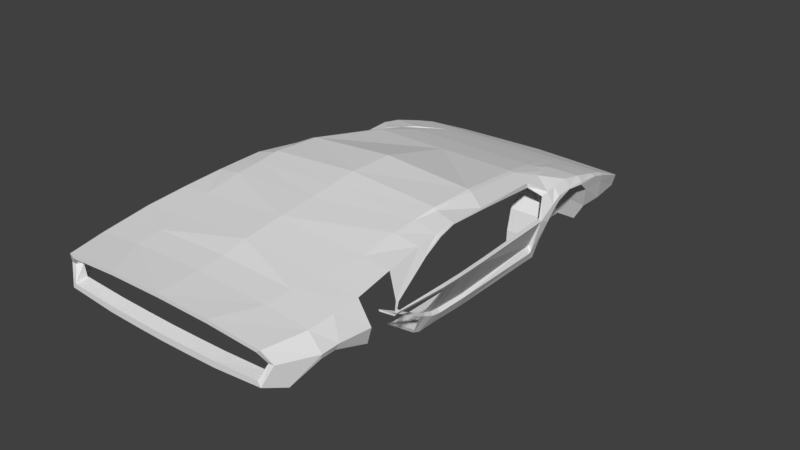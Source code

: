 # Source: stratos.blend  (saved by Blender 2.79.0; exported with 4.5.12 LTS)
import bpy
from mathutils import Matrix  # noqa: F401  (used for matrix-valued properties, if any)

bpy.ops.wm.read_factory_settings(use_empty=True)
scene = bpy.context.scene
scene.name = 'Scene'

# ---- collections
col_collection_1 = bpy.data.collections.new('Collection 1'); scene.collection.children.link(col_collection_1)
col_collection_2 = bpy.data.collections.new('Collection 2'); scene.collection.children.link(col_collection_2)
col_collection_2.hide_render = True
col_collection_2.hide_viewport = True

# ---- materials (node trees are filled in below, after node groups)
mat_material = bpy.data.materials.new('Material')
mat_material.alpha_threshold = 0.0
mat_material.use_transparent_shadow = False
mat_material.roughness = 0.5
mat_material.line_color = (0.0, 0.0, 0.0, 1.0)

# ---- material node trees

# ---- world
world_world = bpy.data.worlds.new('World'); scene.world = world_world
world_world.color = (0.05088, 0.05088, 0.05088)
world_world.use_sun_shadow = False
world_world.sun_shadow_jitter_overblur = 0.0
world_world.cycles.sampling_method = 'MANUAL'

# ---- meshes
me_cube = bpy.data.meshes.new('Cube')
me_cube.from_pydata([(1.084, -0.1617, 0.4942), (0.0, -0.1043, 0.4942), (0.0, -0.9667, 0.8254), (1.247, -0.9401, 0.7948), (0.0, -0.6845, 0.7311), (1.208, -0.7025, 0.715), (1.275, -1.266, 0.8603), (1.293, -1.73, 0.8636), (1.292, -1.834, 0.8052), (1.243, -1.103, 0.697), (1.284, -1.286, 0.8337), (1.284, -1.51, 0.8613), (1.293, -1.726, 0.8081), (1.29, -1.777, 0.7609), (1.175, -1.01, 0.4421), (1.036, -0.9517, 0.228), (1.062, -0.1921, 0.3696), (1.036, -0.5924, 0.2911), (1.159, -0.6761, 0.424), (1.194, -0.7072, 0.6334), (1.275, -1.513, 0.8828), (1.274, -2.042, 0.6592), (1.297, -5.799, 0.912), (1.079, -1.998, 0.9924), (1.216, -5.861, 1.048), (1.231, -4.49, 0.7806), (1.381, -3.152, 0.7859), (1.225, -3.004, 1.166), (1.435, -3.833, 0.8263), (1.333, -3.968, 1.114), (0.9546, -4.426, 1.196), (0.9923, -2.906, 1.28), (0.996, -4.008, 1.255), (0.0, -5.861, 1.098), (0.0, -4.419, 1.257), (0.0, -2.903, 1.353), (0.0, -4.001, 1.296), (1.443, -5.417, 0.8815), (1.157, -2.06, 0.1993), (1.157, -3.92, 0.2327), (1.157, -3.23, 0.188), (1.157, -3.833, 0.2008), (1.185, -3.598, 0.3567), (0.5077, -0.1286, 0.4942), (0.7776, -0.9668, 0.8254), (0.6734, -0.6657, 0.7228), (0.7729, -1.528, 0.9998), (0.8692, -2.017, 1.127), (1.453, -4.835, 0.8517), (1.311, -5.425, 1.06), (1.344, -4.871, 1.115), (0.8877, -4.86, 1.148), (0.0, -5.409, 1.122), (0.0, -4.855, 1.203), (1.214, -5.875, 0.7058), (1.323, -4.443, 0.5003), (1.427, -5.417, 0.8302), (1.402, -4.831, 0.6726), (1.315, -5.668, 0.6433), (1.157, -1.96, 0.1993), (0.9008, -1.331, 0.9416), (0.9645, -1.527, 0.9783), (1.019, -1.722, 1.015), (1.381, -3.152, 0.7219), (1.218, -3.0, 1.186), (1.265, -2.044, 0.7235), (1.078, -2.009, 1.047), (1.431, -3.833, 0.7636), (1.281, -4.0, 1.211), (1.252, -4.504, 0.7739), (1.312, -4.435, 1.169), (1.286, -1.897, 0.6428), (1.417, -3.561, 0.7487), (1.259, -3.485, 1.236), (1.019, -3.453, 1.302), (0.0, -3.433, 1.361), (1.157, -3.6, 0.2003), (1.418, -3.561, 0.81), (1.267, -3.489, 1.22), (0.9888, -0.9519, 0.228), (0.9623, -0.5924, 0.2911), (1.231, -1.28, 0.9205), (1.228, -1.526, 0.9672), (1.167, -0.7025, 0.7385), (1.232, -1.732, 0.9549), (1.199, -0.946, 0.8198), (1.019, -0.1565, 0.4942), (1.396, -3.152, 0.7534), (1.286, -2.034, 0.6861), (1.432, -3.561, 0.7788), (1.205, -1.777, 0.7609), (1.448, -3.833, 0.7959), (1.215, -3.6, 0.3179), (1.216, -3.23, 0.3132), (1.193, -2.057, 0.2994), (1.258, -3.953, 0.462), (1.234, -3.847, 0.4037), (1.187, -3.23, 0.3456), (1.158, -2.038, 0.3732), (1.224, -3.942, 0.4803), (1.209, -3.841, 0.4304), (0.5092, -0.159, 0.3621), (0.0, -0.1347, 0.3637), (0.7052, -0.5924, 0.2911), (1.214, -1.726, 0.8081), (0.8247, -0.9525, 0.228), (1.184, -1.897, 0.6428), (1.152, -1.015, 0.459), (1.083, -3.6, 0.1917), (1.083, -3.92, 0.224), (1.083, -1.96, 0.1993), (1.083, -2.06, 0.1883), (1.083, -3.23, 0.1816), (0.8247, -3.833, 0.1702), (0.8247, -3.92, 0.1936), (0.8247, -3.23, 0.1592), (0.8247, -3.6, 0.1617), (0.8247, -2.06, 0.1497), (0.8247, -1.96, 0.1993), (0.8247, -1.103, 0.697), (0.8247, -1.286, 0.8337), (0.8247, -1.51, 0.8613), (0.8247, -1.726, 0.8081), (0.8247, -1.777, 0.7609), (0.8247, -1.033, 0.5183), (0.8247, -1.897, 0.6428), (0.0, -5.875, 0.6417), (0.6725, -5.875, 0.6564), (0.7712, -5.704, 0.6103), (0.0, -5.706, 0.6104), (0.6561, -0.9668, 0.8254), (0.6127, -5.861, 1.087), (0.0, -1.526, 0.9983), (1.083, -3.833, 0.194), (1.447, -4.513, 0.83), (1.432, -4.513, 0.801), (1.435, -4.513, 0.8574), (1.435, -4.484, 0.8595), (0.3097, -5.875, 0.6461), (0.0, -2.015, 1.13), (1.432, -4.484, 0.8031), (1.447, -4.484, 0.8321), (1.447, -4.452, 0.8321), (0.3551, -5.706, 0.6104), (1.216, -1.951, 0.4021), (0.8247, -1.951, 0.4021), (1.426, -4.452, 0.9181), (1.435, -5.207, 0.8773), (1.328, -5.148, 1.087), (0.844, -5.137, 1.124), (0.0, -5.132, 1.15), (1.414, -5.232, 0.82), (1.239, -5.804, 0.909), (1.167, -5.861, 1.013), (0.0, -5.861, 1.055), (1.177, -5.874, 0.7561), (0.0, -5.874, 0.7098), (0.6678, -5.874, 0.7232), (0.3081, -5.874, 0.7138), (1.204, -5.743, 0.9054), (1.167, -5.743, 0.9927), (0.0, -5.743, 1.028), (1.177, -5.743, 0.7774), (0.0, -5.743, 0.7386), (0.6678, -5.743, 0.7499), (0.3081, -5.743, 0.742), (0.4652, -0.1569, 0.3623), (1.323, -3.972, 1.131), (1.418, -4.481, 0.932), (1.195, -3.716, 0.3799), (1.44, -3.697, 0.7873), (1.224, -3.722, 0.3466), (1.427, -3.697, 0.8182), (1.295, -3.71, 1.193), (0.9828, -0.1869, 0.3676), (1.424, -3.697, 0.7562), (1.157, -3.716, 0.2012), (1.432, -4.452, 0.8031), (0.8247, -3.716, 0.1657), (1.437, -4.452, 0.836), (1.289, -3.721, 1.205), (0.4886, -0.1581, 0.3622), (1.269, -3.732, 1.225), (0.0, -3.726, 1.328), (1.007, -3.738, 1.276), (1.214, -1.286, 0.8337), (1.214, -1.51, 0.8613), (1.197, -1.103, 0.697), (1.129, -1.951, 0.4021), (1.083, -3.716, 0.1933), (1.224, -1.945, 0.9185), (1.236, -1.862, 0.9422), (0.9895, -4.427, 1.194), (1.024, -4.007, 1.251), (1.039, -2.915, 1.267), (0.9323, -4.861, 1.145), (0.9103, -2.016, 1.118), (1.043, -3.456, 1.278), (0.8912, -5.138, 1.12), (1.033, -3.737, 1.271), (0.5919, -0.6852, 0.7311), (0.4605, -0.1264, 0.4942), (0.8242, -1.527, 0.994), (0.6375, -0.6606, 0.7207), (0.4869, -0.1276, 0.4942), (0.7072, -0.9668, 0.8254), (0.91, -4.861, 1.146), (0.8253, -5.414, 1.097), (0.8897, -2.017, 1.122), (0.6086, -5.861, 1.046), (0.4769, -0.1575, 0.3622), (0.6086, -5.743, 1.02), (0.972, -4.426, 1.195), (1.01, -4.007, 1.253), (1.016, -2.911, 1.274), (1.031, -3.455, 1.29), (0.8676, -5.137, 1.122), (1.02, -3.737, 1.273), (0.4737, -0.127, 0.4942), (0.7986, -1.527, 0.9969), (0.6147, -0.6729, 0.7259), (0.6817, -0.9668, 0.8254)], [(57, 55), (39, 55)], [(44, 60, 81, 85), (53, 150, 149, 51), (2, 132, 46, 130), (219, 208, 196, 202), (0, 86, 83, 5), (18, 17, 16), (19, 18, 16, 0), (9, 14, 18, 19), (14, 15, 17, 18), (5, 19, 0), (3, 9, 19, 5), (31, 47, 139, 35), (3, 6, 10, 9), (6, 20, 11, 10), (11, 20, 7, 12), (7, 8, 13, 12), (37, 49, 24, 22), (40, 76, 108, 112), (12, 13, 90, 104), (13, 71, 106, 90), (213, 32, 30, 212), (215, 74, 184, 217), (214, 208, 47, 31), (200, 201, 1, 4), (184, 183, 36, 32), (171, 92, 42, 169), (95, 96, 100, 99), (92, 93, 97, 42), (85, 81, 6, 3), (86, 43, 45, 83), (83, 45, 44, 85), (207, 52, 33, 131), (30, 34, 53, 51), (212, 30, 51, 206), (216, 149, 207), (147, 148, 49, 37), (147, 151, 57, 48), (66, 191, 62), (84, 7, 20, 82), (82, 81, 60, 61), (65, 26, 87, 88), (27, 23, 66, 64), (172, 28, 91, 170), (78, 27, 64, 73), (146, 29, 167, 168), (23, 190, 191, 66), (190, 65, 88, 8), (173, 78, 73, 180), (26, 77, 89, 87), (93, 94, 98, 97), (214, 31, 74, 215), (191, 190, 8), (84, 191, 8, 7), (10, 11, 186, 185), (144, 59, 110, 188), (38, 40, 112, 111), (76, 176, 189, 108), (41, 39, 109, 133), (71, 144, 188, 106), (15, 14, 107, 79), (8, 88, 71, 13), (9, 10, 185, 187), (63, 21, 88, 87), (72, 63, 87, 89), (93, 92, 76, 40), (94, 93, 40, 38), (96, 95, 39, 41), (94, 21, 98), (175, 72, 89, 170), (171, 96, 41, 176), (63, 97, 98, 21), (97, 63, 72, 42), (169, 175, 67, 100), (95, 99, 25, 69), (86, 174, 101, 43), (149, 150, 52, 207), (174, 16, 17, 80), (80, 79, 105, 103), (5, 83, 85, 3), (62, 84, 82, 61), (20, 6, 81, 82), (0, 16, 174, 86), (101, 174, 80, 103), (17, 15, 79, 80), (189, 133, 113, 178), (110, 111, 117, 118), (111, 112, 115, 117), (112, 108, 116, 115), (133, 109, 114, 113), (79, 107, 124, 105), (188, 110, 118, 145), (104, 90, 123, 122), (90, 106, 125, 123), (185, 186, 121, 120), (107, 187, 119, 124), (186, 104, 122, 121), (187, 185, 120, 119), (105, 124, 119, 120, 121, 122, 123, 125, 145, 118), (58, 54, 127, 128), (143, 138, 126, 129), (54, 58, 56, 37, 22), (176, 41, 133, 189), (220, 221, 205, 203), (139, 47, 46, 132), (59, 38, 111, 110), (168, 136, 137, 146), (25, 140, 135, 69), (141, 137, 136, 134), (140, 141, 134, 135), (43, 204, 203, 45), (127, 138, 143, 128), (218, 210, 166, 201), (130, 200, 4, 2), (101, 181, 204, 43), (177, 142, 141, 140), (31, 35, 75, 74), (142, 179, 137, 141), (62, 191, 84), (21, 94, 144, 71, 88), (106, 188, 145, 125), (144, 94, 38, 59), (131, 33, 154, 209), (37, 56, 151, 147), (48, 50, 148, 147), (206, 51, 149, 216), (154, 161, 211, 209), (22, 24, 153, 152), (126, 138, 158, 156), (127, 54, 155, 157), (138, 127, 157, 158), (54, 22, 152, 155), (158, 157, 164, 165), (156, 158, 165, 163), (155, 152, 159, 162), (152, 153, 160, 159), (74, 75, 183, 184), (201, 166, 102, 1), (157, 155, 162, 164), (167, 180, 182, 68), (168, 167, 68, 70), (91, 28, 179, 142), (108, 189, 178, 116), (67, 91, 142, 177), (42, 72, 175, 169), (92, 171, 176, 76), (67, 175, 170, 91), (11, 12, 104, 186), (29, 173, 180, 167), (77, 172, 170, 89), (96, 171, 169, 100), (14, 9, 187, 107), (32, 36, 34, 30), (217, 184, 32, 213), (182, 180, 73), (182, 199, 193, 68), (153, 209, 211, 160), (24, 131, 209, 153), (50, 195, 198, 148), (64, 194, 197, 73), (148, 198, 207, 49), (70, 192, 195, 50), (64, 66, 196, 194), (73, 197, 199, 182), (68, 193, 192, 70), (49, 207, 131, 24), (205, 202, 61, 60, 44), (203, 205, 44, 45), (202, 196, 66, 62, 61), (220, 218, 201, 200), (221, 219, 202, 205), (130, 46, 219, 221), (203, 204, 218, 220), (199, 217, 213, 193), (195, 206, 216, 198), (204, 181, 210, 218), (200, 130, 221, 220), (194, 214, 215, 197), (198, 216, 207), (192, 212, 206, 195), (194, 196, 208, 214), (197, 215, 217, 199), (193, 213, 212, 192), (46, 47, 208, 219)])
me_cube.materials.append(mat_material)
me_cube.use_remesh_preserve_volume = False
me_cube.use_remesh_preserve_attributes = False
me_cube.use_mirror_vertex_groups = False
me_cube.update()
me_circle_001 = bpy.data.meshes.new('Circle.001')
me_circle_001.from_pydata([(1.365, 0.3966, 0.1113), (1.365, 0.3603, 0.2939), (1.365, 0.2568, 0.4486), (1.365, 0.1021, 0.552), (1.365, -0.08049, 0.5884), (1.365, -0.2631, 0.552), (1.365, -0.4178, 0.4486), (1.365, -0.5212, 0.2939), (1.365, -0.5575, 0.1113), (1.365, -0.5212, -0.07127), (1.365, -0.4178, -0.226), (1.365, -0.2631, -0.3294), (1.365, -0.08049, -0.3658), (1.365, 0.1021, -0.3294), (1.365, 0.2568, -0.226), (1.365, 0.3603, -0.07127), (0.9286, 0.3966, 0.1113), (0.9286, 0.3603, 0.2939), (0.9286, 0.2568, 0.4486), (0.9286, 0.1021, 0.552), (0.9286, -0.08049, 0.5884), (0.9286, -0.2631, 0.552), (0.9286, -0.4178, 0.4486), (0.9286, -0.5212, 0.2939), (0.9286, -0.5575, 0.1113), (0.9286, -0.5212, -0.07127), (0.9286, -0.4178, -0.226), (0.9286, -0.2631, -0.3294), (0.9286, -0.08049, -0.3658), (0.9286, 0.1021, -0.3294), (0.9286, 0.2568, -0.226), (0.9286, 0.3603, -0.07127), (1.365, 0.3209, 0.1113), (1.365, 0.2903, 0.2649), (1.365, 0.2033, 0.3951), (1.365, 0.0731, 0.4821), (1.365, -0.08049, 0.5126), (1.365, -0.2341, 0.4821), (1.365, -0.3643, 0.3951), (1.365, -0.4513, 0.2649), (1.365, -0.4818, 0.1113), (1.365, -0.4513, -0.04229), (1.365, -0.3643, -0.1725), (1.365, -0.2341, -0.2595), (1.365, -0.08049, -0.2901), (1.365, 0.0731, -0.2595), (1.365, 0.2033, -0.1725), (1.365, 0.2903, -0.04229), (0.9286, 0.3209, 0.1113), (0.9286, 0.2903, 0.2649), (0.9286, 0.2033, 0.3951), (0.9286, 0.0731, 0.4821), (0.9286, -0.08049, 0.5126), (0.9286, -0.2341, 0.4821), (0.9286, -0.3643, 0.3951), (0.9286, -0.4513, 0.2649), (0.9286, -0.4818, 0.1113), (0.9286, -0.4513, -0.04229), (0.9286, -0.3643, -0.1725), (0.9286, -0.2341, -0.2595), (0.9286, -0.08049, -0.2901), (0.9286, 0.0731, -0.2595), (0.9286, 0.2033, -0.1725), (0.9286, 0.2903, -0.04229), (1.365, 0.2502, 0.1113), (1.365, 0.2251, 0.2379), (1.365, 0.1534, 0.3451), (1.365, 0.04607, 0.4168), (1.365, -0.08049, 0.442), (1.365, -0.207, 0.4168), (1.365, -0.3143, 0.3451), (1.365, -0.386, 0.2379), (1.365, -0.4112, 0.1113), (1.365, -0.386, -0.01526), (1.365, -0.3143, -0.1226), (1.365, -0.207, -0.1942), (1.365, -0.08049, -0.2194), (1.365, 0.04607, -0.1942), (1.365, 0.1534, -0.1226), (1.365, 0.2251, -0.01526), (0.9286, 0.2502, 0.1113), (0.9286, 0.2251, 0.2379), (0.9286, 0.1534, 0.3451), (0.9286, 0.04607, 0.4168), (0.9286, -0.08049, 0.442), (0.9286, -0.207, 0.4168), (0.9286, -0.3143, 0.3451), (0.9286, -0.386, 0.2379), (0.9286, -0.4112, 0.1113), (0.9286, -0.386, -0.01526), (0.9286, -0.3143, -0.1226), (0.9286, -0.207, -0.1942), (0.9286, -0.08049, -0.2194), (0.9286, 0.04607, -0.1942), (0.9286, 0.1534, -0.1226), (0.9286, 0.2251, -0.01526), (1.006, -0.08049, 0.5884), (1.288, -0.08049, 0.5884), (1.288, -0.2631, 0.552), (1.006, -0.2631, 0.552), (1.006, -0.08049, -0.3658), (1.288, -0.08049, -0.3658), (1.288, 0.1021, -0.3294), (1.006, 0.1021, -0.3294), (1.288, -0.4178, 0.4486), (1.006, -0.4178, 0.4486), (1.288, 0.2568, -0.226), (1.006, 0.2568, -0.226), (1.288, -0.5212, 0.2939), (1.006, -0.5212, 0.2939), (1.288, 0.3603, -0.07127), (1.006, 0.3603, -0.07127), (1.288, -0.5575, 0.1113), (1.006, -0.5575, 0.1113), (1.006, 0.3966, 0.1113), (1.288, 0.3966, 0.1113), (1.288, 0.3603, 0.2939), (1.006, 0.3603, 0.2939), (1.288, -0.5212, -0.07127), (1.006, -0.5212, -0.07127), (1.288, 0.2568, 0.4486), (1.006, 0.2568, 0.4486), (1.288, -0.4178, -0.226), (1.006, -0.4178, -0.226), (1.288, 0.1021, 0.552), (1.006, 0.1021, 0.552), (1.288, -0.2631, -0.3294), (1.006, -0.2631, -0.3294)], [], [(96, 20, 21, 99), (100, 28, 29, 103), (99, 21, 22, 105), (103, 29, 30, 107), (105, 22, 23, 109), (107, 30, 31, 111), (109, 23, 24, 113), (114, 16, 17, 117), (111, 31, 16, 114), (113, 24, 25, 119), (117, 17, 18, 121), (119, 25, 26, 123), (121, 18, 19, 125), (123, 26, 27, 127), (125, 19, 20, 96), (127, 27, 28, 100), (23, 22, 54, 55), (9, 10, 42, 41), (24, 23, 55, 56), (10, 11, 43, 42), (25, 24, 56, 57), (11, 12, 44, 43), (26, 25, 57, 58), (12, 13, 45, 44), (27, 26, 58, 59), (13, 14, 46, 45), (0, 1, 33, 32), (28, 27, 59, 60), (14, 15, 47, 46), (1, 2, 34, 33), (29, 28, 60, 61), (15, 0, 32, 47), (2, 3, 35, 34), (30, 29, 61, 62), (17, 16, 48, 49), (3, 4, 36, 35), (31, 30, 62, 63), (18, 17, 49, 50), (4, 5, 37, 36), (16, 31, 63, 48), (19, 18, 50, 51), (5, 6, 38, 37), (20, 19, 51, 52), (6, 7, 39, 38), (21, 20, 52, 53), (7, 8, 40, 39), (22, 21, 53, 54), (8, 9, 41, 40), (33, 34, 66, 65), (61, 60, 92, 93), (47, 32, 64, 79), (34, 35, 67, 66), (62, 61, 93, 94), (49, 48, 80, 81), (35, 36, 68, 67), (63, 62, 94, 95), (50, 49, 81, 82), (36, 37, 69, 68), (48, 63, 95, 80), (51, 50, 82, 83), (37, 38, 70, 69), (52, 51, 83, 84), (38, 39, 71, 70), (53, 52, 84, 85), (39, 40, 72, 71), (54, 53, 85, 86), (40, 41, 73, 72), (55, 54, 86, 87), (41, 42, 74, 73), (56, 55, 87, 88), (42, 43, 75, 74), (57, 56, 88, 89), (43, 44, 76, 75), (58, 57, 89, 90), (44, 45, 77, 76), (59, 58, 90, 91), (45, 46, 78, 77), (32, 33, 65, 64), (60, 59, 91, 92), (46, 47, 79, 78), (11, 126, 101, 12), (126, 127, 100, 101), (3, 124, 97, 4), (124, 125, 96, 97), (10, 122, 126, 11), (122, 123, 127, 126), (2, 120, 124, 3), (120, 121, 125, 124), (9, 118, 122, 10), (118, 119, 123, 122), (1, 116, 120, 2), (116, 117, 121, 120), (8, 112, 118, 9), (112, 113, 119, 118), (15, 110, 115, 0), (110, 111, 114, 115), (0, 115, 116, 1), (115, 114, 117, 116), (7, 108, 112, 8), (108, 109, 113, 112), (14, 106, 110, 15), (106, 107, 111, 110), (6, 104, 108, 7), (104, 105, 109, 108), (13, 102, 106, 14), (102, 103, 107, 106), (5, 98, 104, 6), (98, 99, 105, 104), (12, 101, 102, 13), (101, 100, 103, 102), (4, 97, 98, 5), (97, 96, 99, 98)])
me_circle_001.polygons.foreach_set('use_smooth', [True] * 112)
me_circle_001.use_remesh_preserve_volume = False
me_circle_001.use_remesh_preserve_attributes = False
me_circle_001.use_mirror_vertex_groups = False
me_circle_001.update()
me_circle = bpy.data.meshes.new('Circle')
me_circle.from_pydata([(1.267, 0.4262, 0.08159), (1.267, 0.3934, 0.2463), (1.267, 0.3001, 0.386), (1.267, 0.1604, 0.4793), (1.267, -0.004308, 0.5121), (1.267, -0.1691, 0.4793), (1.267, -0.3087, 0.386), (1.267, -0.402, 0.2463), (1.267, -0.4348, 0.08159), (1.267, -0.402, -0.08315), (1.267, -0.3087, -0.2228), (1.267, -0.1691, -0.3161), (1.267, -0.004308, -0.3489), (1.267, 0.1604, -0.3161), (1.267, 0.3001, -0.2228), (1.267, 0.3934, -0.08315), (0.8908, 0.4262, 0.08159), (0.8908, 0.3934, 0.2463), (0.8908, 0.3001, 0.386), (0.8908, 0.1604, 0.4793), (0.8908, -0.004308, 0.5121), (0.8908, -0.1691, 0.4793), (0.8908, -0.3087, 0.386), (0.8908, -0.402, 0.2463), (0.8908, -0.4348, 0.08159), (0.8908, -0.402, -0.08315), (0.8908, -0.3087, -0.2228), (0.8908, -0.1691, -0.3161), (0.8908, -0.004308, -0.3489), (0.8908, 0.1604, -0.3161), (0.8908, 0.3001, -0.2228), (0.8908, 0.3934, -0.08315), (0.9747, -0.004308, 0.5121), (1.183, -0.004308, 0.5121), (1.183, -0.1691, 0.4793), (0.9747, -0.1691, 0.4793), (0.9747, -0.004308, -0.3489), (1.183, -0.004308, -0.3489), (1.183, 0.1604, -0.3161), (0.9747, 0.1604, -0.3161), (1.183, -0.3087, 0.386), (0.9747, -0.3087, 0.386), (1.183, 0.3001, -0.2228), (0.9747, 0.3001, -0.2228), (1.183, -0.402, 0.2463), (0.9747, -0.402, 0.2463), (1.183, 0.3934, -0.08315), (0.9747, 0.3934, -0.08315), (1.183, -0.4348, 0.08159), (0.9747, -0.4348, 0.08159), (0.9747, 0.4262, 0.08159), (1.183, 0.4262, 0.08159), (1.183, 0.3934, 0.2463), (0.9747, 0.3934, 0.2463), (1.183, -0.402, -0.08315), (0.9747, -0.402, -0.08315), (1.183, 0.3001, 0.386), (0.9747, 0.3001, 0.386), (1.183, -0.3087, -0.2228), (0.9747, -0.3087, -0.2228), (1.183, 0.1604, 0.4793), (0.9747, 0.1604, 0.4793), (1.183, -0.1691, -0.3161), (0.9747, -0.1691, -0.3161), (1.267, 0.3361, 0.08159), (1.267, 0.3102, 0.2119), (1.267, 0.2364, 0.3223), (1.267, 0.126, 0.3961), (1.267, -0.004308, 0.422), (1.267, -0.1346, 0.3961), (1.267, -0.245, 0.3223), (1.267, -0.3188, 0.2119), (1.267, -0.3447, 0.08159), (1.267, -0.3188, -0.04868), (1.267, -0.245, -0.1591), (1.267, -0.1346, -0.2329), (1.267, -0.004308, -0.2588), (1.267, 0.126, -0.2329), (1.267, 0.2364, -0.1591), (1.267, 0.3102, -0.04868), (0.8908, 0.3361, 0.08159), (0.8908, 0.3102, 0.2119), (0.8908, 0.2364, 0.3223), (0.8908, 0.126, 0.3961), (0.8908, -0.004308, 0.422), (0.8908, -0.1346, 0.3961), (0.8908, -0.245, 0.3223), (0.8908, -0.3188, 0.2119), (0.8908, -0.3447, 0.08159), (0.8908, -0.3188, -0.04868), (0.8908, -0.245, -0.1591), (0.8908, -0.1346, -0.2329), (0.8908, -0.004308, -0.2588), (0.8908, 0.126, -0.2329), (0.8908, 0.2364, -0.1591), (0.8908, 0.3102, -0.04868), (1.267, 0.2802, 0.08159), (1.267, 0.2585, 0.1905), (1.267, 0.1969, 0.2828), (1.267, 0.1046, 0.3444), (1.267, -0.004308, 0.3661), (1.267, -0.1132, 0.3444), (1.267, -0.2055, 0.2828), (1.267, -0.2672, 0.1905), (1.267, -0.2888, 0.08159), (1.267, -0.2672, -0.02729), (1.267, -0.2055, -0.1196), (1.267, -0.1132, -0.1813), (1.267, -0.004308, -0.2029), (1.267, 0.1046, -0.1813), (1.267, 0.1969, -0.1196), (1.267, 0.2585, -0.02729), (0.8908, 0.2802, 0.08159), (0.8908, 0.2585, 0.1905), (0.8908, 0.1969, 0.2828), (0.8908, 0.1046, 0.3444), (0.8908, -0.004308, 0.3661), (0.8908, -0.1132, 0.3444), (0.8908, -0.2055, 0.2828), (0.8908, -0.2672, 0.1905), (0.8908, -0.2888, 0.08159), (0.8908, -0.2672, -0.02729), (0.8908, -0.2055, -0.1196), (0.8908, -0.1132, -0.1813), (0.8908, -0.004308, -0.2029), (0.8908, 0.1046, -0.1813), (0.8908, 0.1969, -0.1196), (0.8908, 0.2585, -0.02729)], [], [(32, 20, 21, 35), (36, 28, 29, 39), (35, 21, 22, 41), (39, 29, 30, 43), (41, 22, 23, 45), (43, 30, 31, 47), (45, 23, 24, 49), (50, 16, 17, 53), (47, 31, 16, 50), (49, 24, 25, 55), (53, 17, 18, 57), (55, 25, 26, 59), (57, 18, 19, 61), (59, 26, 27, 63), (61, 19, 20, 32), (63, 27, 28, 36), (11, 62, 37, 12), (62, 63, 36, 37), (3, 60, 33, 4), (60, 61, 32, 33), (10, 58, 62, 11), (58, 59, 63, 62), (2, 56, 60, 3), (56, 57, 61, 60), (9, 54, 58, 10), (54, 55, 59, 58), (1, 52, 56, 2), (52, 53, 57, 56), (8, 48, 54, 9), (48, 49, 55, 54), (15, 46, 51, 0), (46, 47, 50, 51), (0, 51, 52, 1), (51, 50, 53, 52), (7, 44, 48, 8), (44, 45, 49, 48), (14, 42, 46, 15), (42, 43, 47, 46), (6, 40, 44, 7), (40, 41, 45, 44), (13, 38, 42, 14), (38, 39, 43, 42), (5, 34, 40, 6), (34, 35, 41, 40), (12, 37, 38, 13), (37, 36, 39, 38), (4, 33, 34, 5), (33, 32, 35, 34), (11, 12, 76, 75), (26, 25, 89, 90), (12, 13, 77, 76), (27, 26, 90, 91), (13, 14, 78, 77), (0, 1, 65, 64), (28, 27, 91, 92), (14, 15, 79, 78), (1, 2, 66, 65), (29, 28, 92, 93), (15, 0, 64, 79), (2, 3, 67, 66), (30, 29, 93, 94), (17, 16, 80, 81), (3, 4, 68, 67), (31, 30, 94, 95), (18, 17, 81, 82), (4, 5, 69, 68), (16, 31, 95, 80), (19, 18, 82, 83), (5, 6, 70, 69), (20, 19, 83, 84), (6, 7, 71, 70), (21, 20, 84, 85), (7, 8, 72, 71), (22, 21, 85, 86), (8, 9, 73, 72), (23, 22, 86, 87), (9, 10, 74, 73), (24, 23, 87, 88), (10, 11, 75, 74), (25, 24, 88, 89), (70, 71, 103, 102), (85, 84, 116, 117), (71, 72, 104, 103), (86, 85, 117, 118), (72, 73, 105, 104), (87, 86, 118, 119), (73, 74, 106, 105), (88, 87, 119, 120), (74, 75, 107, 106), (89, 88, 120, 121), (75, 76, 108, 107), (90, 89, 121, 122), (76, 77, 109, 108), (91, 90, 122, 123), (77, 78, 110, 109), (64, 65, 97, 96), (92, 91, 123, 124), (78, 79, 111, 110), (65, 66, 98, 97), (93, 92, 124, 125), (79, 64, 96, 111), (66, 67, 99, 98), (94, 93, 125, 126), (81, 80, 112, 113), (67, 68, 100, 99), (95, 94, 126, 127), (82, 81, 113, 114), (68, 69, 101, 100), (80, 95, 127, 112), (83, 82, 114, 115), (69, 70, 102, 101), (84, 83, 115, 116)])
me_circle.polygons.foreach_set('use_smooth', [True] * 112)
me_circle.use_remesh_preserve_volume = False
me_circle.use_remesh_preserve_attributes = False
me_circle.use_mirror_vertex_groups = False
me_circle.update()

# ---- objects
ob_cube = bpy.data.objects.new('Cube', me_cube)
ob_circle_001 = bpy.data.objects.new('Circle.001', me_circle_001)
ob_circle = bpy.data.objects.new('Circle', me_circle)

# ---- transforms, parenting, visibility, modifiers, constraints
ob_cube.location = (0.0, 0.0, 0.0)
ob_cube.lock_rotations_4d = False
ob_cube.empty_display_type = 'ARROWS'
ob_cube.lineart.crease_threshold = 0.0
_m = ob_cube.modifiers.new('Mirror', 'MIRROR')
_m.use_clip = True
ob_circle_001.location = (0.0, -4.926, 0.35)
ob_circle_001.lineart.crease_threshold = 0.0
_m = ob_circle_001.modifiers.new('Mirror', 'MIRROR')
_m.merge_threshold = 0.0009
_m = ob_circle_001.modifiers.new('Subsurf', 'SUBSURF')
_m.uv_smooth = 'PRESERVE_CORNERS'
_m.quality = 2
_m.levels = 2
_m.show_only_control_edges = False
ob_circle.location = (0.0, -1.48, 0.35)
ob_circle.lineart.crease_threshold = 0.0
_m = ob_circle.modifiers.new('Mirror', 'MIRROR')
_m = ob_circle.modifiers.new('Subsurf', 'SUBSURF')
_m.uv_smooth = 'PRESERVE_CORNERS'
_m.quality = 2
_m.levels = 2
_m.show_only_control_edges = False

# ---- collection membership
col_collection_1.objects.link(ob_cube)
col_collection_2.objects.link(ob_circle_001)
col_collection_2.objects.link(ob_circle)

# ---- scene / render settings (as saved in the file)
scene.frame_start = 1; scene.frame_end = 250; scene.frame_set(1)
scene.render.engine = 'BLENDER_EEVEE_NEXT'
scene.render.resolution_percentage = 50
scene.render.dither_intensity = 0.0
scene.cycles.use_denoising = False
scene.cycles.samples = 128
scene.cycles.sampling_pattern = 'TABULATED_SOBOL'
scene.cycles.use_adaptive_sampling = False
scene.cycles.use_light_tree = False
scene.cycles.blur_glossy = 0.0
scene.cycles.sample_clamp_indirect = 0.0
scene.view_settings.view_transform = 'Standard'
bpy.context.view_layer.update()

# ---- added for rendering (the .blend has no active camera and no usable light): camera, sun
cam_auto = bpy.data.cameras.new('AutoCamera')
cam_auto.lens = 50.0
cam_auto.sensor_width = 36.0
cam_auto.clip_end = 1000.0
ob_auto_camera = bpy.data.objects.new('AutoCamera', cam_auto)
scene.collection.objects.link(ob_auto_camera)
ob_auto_camera.location = (6.61558, -10.663, 5.79026)
ob_auto_camera.rotation_euler = (1.09748, -7.21219e-08, 0.694738)
scene.camera = ob_auto_camera
light_auto_sun = bpy.data.lights.new('AutoSun', 'SUN')
light_auto_sun.energy = 3.0
light_auto_sun.angle = 0.0523599
ob_auto_sun = bpy.data.objects.new('AutoSun', light_auto_sun)
scene.collection.objects.link(ob_auto_sun)
ob_auto_sun.rotation_euler = (0.872665, 0.174533, 0.523599)
bpy.context.view_layer.update()
